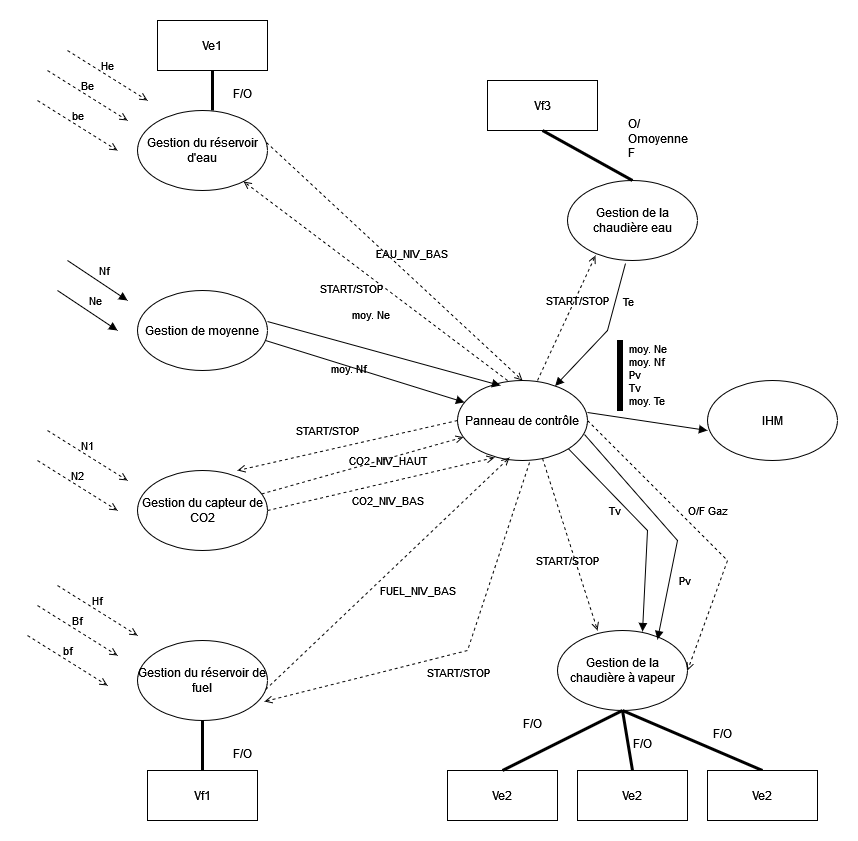

The diagram above was exported from draw.io. Its source (the exported page's mxGraphModel, read from the mxfile embedded in the PNG):
<mxGraphModel dx="1050" dy="558" grid="1" gridSize="10" guides="1" tooltips="1" connect="1" arrows="1" fold="1" page="1" pageScale="1" pageWidth="827" pageHeight="1169" math="0" shadow="0">
  <root>
    <mxCell id="0" />
    <mxCell id="1" parent="0" />
    <mxCell id="JVe_eLRL-p_i7-8KbHK7-1" value="Gestion du réservoir d'eau" style="shape=ellipse;html=1;dashed=0;whiteSpace=wrap;perimeter=ellipsePerimeter;" parent="1" vertex="1">
      <mxGeometry x="130" y="110" width="130" height="80" as="geometry" />
    </mxCell>
    <mxCell id="JVe_eLRL-p_i7-8KbHK7-2" value="Gestion de moyenne" style="shape=ellipse;html=1;dashed=0;whiteSpace=wrap;perimeter=ellipsePerimeter;" parent="1" vertex="1">
      <mxGeometry x="130" y="290" width="130" height="80" as="geometry" />
    </mxCell>
    <mxCell id="JVe_eLRL-p_i7-8KbHK7-3" value="Gestion du capteur de CO2" style="shape=ellipse;html=1;dashed=0;whiteSpace=wrap;perimeter=ellipsePerimeter;" parent="1" vertex="1">
      <mxGeometry x="130" y="470" width="130" height="80" as="geometry" />
    </mxCell>
    <mxCell id="JVe_eLRL-p_i7-8KbHK7-4" value="Gestion du réservoir de fuel" style="shape=ellipse;html=1;dashed=0;whiteSpace=wrap;perimeter=ellipsePerimeter;" parent="1" vertex="1">
      <mxGeometry x="130" y="640" width="130" height="80" as="geometry" />
    </mxCell>
    <mxCell id="JVe_eLRL-p_i7-8KbHK7-5" value="Panneau de contrôle" style="shape=ellipse;html=1;dashed=0;whiteSpace=wrap;perimeter=ellipsePerimeter;" parent="1" vertex="1">
      <mxGeometry x="450" y="380" width="130" height="80" as="geometry" />
    </mxCell>
    <mxCell id="JVe_eLRL-p_i7-8KbHK7-6" value="Gestion de la chaudière à vapeur" style="shape=ellipse;html=1;dashed=0;whiteSpace=wrap;perimeter=ellipsePerimeter;" parent="1" vertex="1">
      <mxGeometry x="550" y="630" width="130" height="80" as="geometry" />
    </mxCell>
    <mxCell id="JVe_eLRL-p_i7-8KbHK7-7" value="Gestion de la chaudière eau" style="shape=ellipse;html=1;dashed=0;whiteSpace=wrap;perimeter=ellipsePerimeter;" parent="1" vertex="1">
      <mxGeometry x="560" y="180" width="130" height="80" as="geometry" />
    </mxCell>
    <mxCell id="JVe_eLRL-p_i7-8KbHK7-8" value="IHM" style="shape=ellipse;html=1;dashed=0;whiteSpace=wrap;perimeter=ellipsePerimeter;" parent="1" vertex="1">
      <mxGeometry x="700" y="380" width="130" height="80" as="geometry" />
    </mxCell>
    <mxCell id="JVe_eLRL-p_i7-8KbHK7-10" value="He" style="html=1;verticalAlign=bottom;labelBackgroundColor=none;endArrow=open;endFill=0;dashed=1;rounded=0;" parent="1" edge="1">
      <mxGeometry width="160" relative="1" as="geometry">
        <mxPoint x="60" y="50" as="sourcePoint" />
        <mxPoint x="140" y="100" as="targetPoint" />
      </mxGeometry>
    </mxCell>
    <mxCell id="JVe_eLRL-p_i7-8KbHK7-11" value="Be" style="html=1;verticalAlign=bottom;labelBackgroundColor=none;endArrow=open;endFill=0;dashed=1;rounded=0;" parent="1" edge="1">
      <mxGeometry width="160" relative="1" as="geometry">
        <mxPoint x="40" y="70" as="sourcePoint" />
        <mxPoint x="120" y="120" as="targetPoint" />
      </mxGeometry>
    </mxCell>
    <mxCell id="JVe_eLRL-p_i7-8KbHK7-12" value="be" style="html=1;verticalAlign=bottom;labelBackgroundColor=none;endArrow=open;endFill=0;dashed=1;rounded=0;" parent="1" edge="1">
      <mxGeometry width="160" relative="1" as="geometry">
        <mxPoint x="30" y="100" as="sourcePoint" />
        <mxPoint x="110" y="150" as="targetPoint" />
      </mxGeometry>
    </mxCell>
    <mxCell id="JVe_eLRL-p_i7-8KbHK7-14" value="&lt;div&gt;Vf1&lt;/div&gt;" style="html=1;whiteSpace=wrap;" parent="1" vertex="1">
      <mxGeometry x="140" y="770" width="110" height="50" as="geometry" />
    </mxCell>
    <mxCell id="JVe_eLRL-p_i7-8KbHK7-18" value="" style="endArrow=none;startArrow=none;endFill=0;startFill=0;endSize=8;html=1;verticalAlign=bottom;labelBackgroundColor=none;strokeWidth=3;rounded=0;exitX=0.5;exitY=0;exitDx=0;exitDy=0;entryX=0.5;entryY=1;entryDx=0;entryDy=0;" parent="1" source="JVe_eLRL-p_i7-8KbHK7-14" target="JVe_eLRL-p_i7-8KbHK7-4" edge="1">
      <mxGeometry width="160" relative="1" as="geometry">
        <mxPoint x="280" y="290" as="sourcePoint" />
        <mxPoint x="213" y="188" as="targetPoint" />
      </mxGeometry>
    </mxCell>
    <mxCell id="JVe_eLRL-p_i7-8KbHK7-24" value="Nf" style="html=1;verticalAlign=bottom;labelBackgroundColor=none;endArrow=block;endFill=1;endSize=6;align=left;rounded=0;" parent="1" edge="1">
      <mxGeometry relative="1" as="geometry">
        <mxPoint x="60" y="260" as="sourcePoint" />
        <mxPoint x="120" y="300" as="targetPoint" />
        <mxPoint as="offset" />
      </mxGeometry>
    </mxCell>
    <mxCell id="JVe_eLRL-p_i7-8KbHK7-25" value="Ne" style="html=1;verticalAlign=bottom;labelBackgroundColor=none;endArrow=block;endFill=1;endSize=6;align=left;rounded=0;" parent="1" edge="1">
      <mxGeometry relative="1" as="geometry">
        <mxPoint x="50" y="290" as="sourcePoint" />
        <mxPoint x="110" y="330" as="targetPoint" />
        <mxPoint as="offset" />
      </mxGeometry>
    </mxCell>
    <mxCell id="JVe_eLRL-p_i7-8KbHK7-26" value="N1" style="html=1;verticalAlign=bottom;labelBackgroundColor=none;endArrow=open;endFill=0;dashed=1;rounded=0;" parent="1" edge="1">
      <mxGeometry width="160" relative="1" as="geometry">
        <mxPoint x="40" y="430" as="sourcePoint" />
        <mxPoint x="120" y="480" as="targetPoint" />
      </mxGeometry>
    </mxCell>
    <mxCell id="JVe_eLRL-p_i7-8KbHK7-27" value="N2" style="html=1;verticalAlign=bottom;labelBackgroundColor=none;endArrow=open;endFill=0;dashed=1;rounded=0;" parent="1" edge="1">
      <mxGeometry width="160" relative="1" as="geometry">
        <mxPoint x="30" y="460" as="sourcePoint" />
        <mxPoint x="110" y="510" as="targetPoint" />
      </mxGeometry>
    </mxCell>
    <mxCell id="JVe_eLRL-p_i7-8KbHK7-28" value="Hf" style="html=1;verticalAlign=bottom;labelBackgroundColor=none;endArrow=open;endFill=0;dashed=1;rounded=0;" parent="1" edge="1">
      <mxGeometry width="160" relative="1" as="geometry">
        <mxPoint x="50" y="585" as="sourcePoint" />
        <mxPoint x="130" y="635" as="targetPoint" />
      </mxGeometry>
    </mxCell>
    <mxCell id="JVe_eLRL-p_i7-8KbHK7-29" value="Bf" style="html=1;verticalAlign=bottom;labelBackgroundColor=none;endArrow=open;endFill=0;dashed=1;rounded=0;" parent="1" edge="1">
      <mxGeometry width="160" relative="1" as="geometry">
        <mxPoint x="30" y="605" as="sourcePoint" />
        <mxPoint x="110" y="655" as="targetPoint" />
      </mxGeometry>
    </mxCell>
    <mxCell id="JVe_eLRL-p_i7-8KbHK7-30" value="bf" style="html=1;verticalAlign=bottom;labelBackgroundColor=none;endArrow=open;endFill=0;dashed=1;rounded=0;" parent="1" edge="1">
      <mxGeometry width="160" relative="1" as="geometry">
        <mxPoint x="20" y="635" as="sourcePoint" />
        <mxPoint x="100" y="685" as="targetPoint" />
      </mxGeometry>
    </mxCell>
    <mxCell id="JVe_eLRL-p_i7-8KbHK7-31" value="Ve1" style="html=1;whiteSpace=wrap;" parent="1" vertex="1">
      <mxGeometry x="150" y="20" width="110" height="50" as="geometry" />
    </mxCell>
    <mxCell id="JVe_eLRL-p_i7-8KbHK7-32" value="" style="endArrow=none;startArrow=none;endFill=0;startFill=0;endSize=8;html=1;verticalAlign=bottom;labelBackgroundColor=none;strokeWidth=3;rounded=0;exitX=0.5;exitY=1;exitDx=0;exitDy=0;" parent="1" source="JVe_eLRL-p_i7-8KbHK7-31" edge="1">
      <mxGeometry width="160" relative="1" as="geometry">
        <mxPoint x="290" y="300" as="sourcePoint" />
        <mxPoint x="205" y="110" as="targetPoint" />
      </mxGeometry>
    </mxCell>
    <mxCell id="JVe_eLRL-p_i7-8KbHK7-33" value="F/O" style="text;strokeColor=none;fillColor=none;spacingLeft=4;spacingRight=4;overflow=hidden;rotatable=0;points=[[0,0.5],[1,0.5]];portConstraint=eastwest;fontSize=12;whiteSpace=wrap;html=1;" parent="1" vertex="1">
      <mxGeometry x="220" y="80" width="40" height="30" as="geometry" />
    </mxCell>
    <mxCell id="JVe_eLRL-p_i7-8KbHK7-34" value="F/O" style="text;strokeColor=none;fillColor=none;spacingLeft=4;spacingRight=4;overflow=hidden;rotatable=0;points=[[0,0.5],[1,0.5]];portConstraint=eastwest;fontSize=12;whiteSpace=wrap;html=1;" parent="1" vertex="1">
      <mxGeometry x="220" y="740" width="40" height="30" as="geometry" />
    </mxCell>
    <mxCell id="JVe_eLRL-p_i7-8KbHK7-35" value="EAU_NIV_BAS" style="html=1;verticalAlign=bottom;labelBackgroundColor=none;endArrow=open;endFill=0;dashed=1;rounded=0;exitX=0.992;exitY=0.4;exitDx=0;exitDy=0;exitPerimeter=0;entryX=0.5;entryY=0;entryDx=0;entryDy=0;" parent="1" source="JVe_eLRL-p_i7-8KbHK7-1" target="JVe_eLRL-p_i7-8KbHK7-5" edge="1">
      <mxGeometry x="0.083" y="10" width="160" relative="1" as="geometry">
        <mxPoint x="270" y="160" as="sourcePoint" />
        <mxPoint x="350" y="210" as="targetPoint" />
        <mxPoint as="offset" />
      </mxGeometry>
    </mxCell>
    <mxCell id="JVe_eLRL-p_i7-8KbHK7-37" value="moy. Ne" style="html=1;verticalAlign=bottom;labelBackgroundColor=none;endArrow=block;endFill=1;endSize=6;align=left;rounded=0;exitX=1;exitY=0.388;exitDx=0;exitDy=0;exitPerimeter=0;entryX=0.331;entryY=0.063;entryDx=0;entryDy=0;entryPerimeter=0;" parent="1" source="JVe_eLRL-p_i7-8KbHK7-2" target="JVe_eLRL-p_i7-8KbHK7-5" edge="1">
      <mxGeometry x="-0.3335" y="19" relative="1" as="geometry">
        <mxPoint x="290" y="310" as="sourcePoint" />
        <mxPoint x="350" y="350" as="targetPoint" />
        <mxPoint as="offset" />
      </mxGeometry>
    </mxCell>
    <mxCell id="JVe_eLRL-p_i7-8KbHK7-38" value="moy. Nf" style="html=1;verticalAlign=bottom;labelBackgroundColor=none;endArrow=block;endFill=1;endSize=6;align=left;rounded=0;exitX=0.985;exitY=0.625;exitDx=0;exitDy=0;exitPerimeter=0;" parent="1" source="JVe_eLRL-p_i7-8KbHK7-2" target="JVe_eLRL-p_i7-8KbHK7-5" edge="1">
      <mxGeometry x="-0.3088" y="-17" relative="1" as="geometry">
        <mxPoint x="270" y="341" as="sourcePoint" />
        <mxPoint x="469" y="270" as="targetPoint" />
        <mxPoint as="offset" />
      </mxGeometry>
    </mxCell>
    <mxCell id="JVe_eLRL-p_i7-8KbHK7-39" value="START/STOP" style="html=1;verticalAlign=bottom;labelBackgroundColor=none;endArrow=open;endFill=0;dashed=1;rounded=0;exitX=0.385;exitY=0;exitDx=0;exitDy=0;exitPerimeter=0;" parent="1" source="JVe_eLRL-p_i7-8KbHK7-5" target="JVe_eLRL-p_i7-8KbHK7-1" edge="1">
      <mxGeometry x="0.0537" y="29" width="160" relative="1" as="geometry">
        <mxPoint x="269" y="152" as="sourcePoint" />
        <mxPoint x="468" y="220" as="targetPoint" />
        <mxPoint as="offset" />
      </mxGeometry>
    </mxCell>
    <mxCell id="JVe_eLRL-p_i7-8KbHK7-40" value="CO2_NIV_HAUT" style="html=1;verticalAlign=bottom;labelBackgroundColor=none;endArrow=open;endFill=0;dashed=1;rounded=0;" parent="1" source="JVe_eLRL-p_i7-8KbHK7-3" target="JVe_eLRL-p_i7-8KbHK7-5" edge="1">
      <mxGeometry x="0.2167" y="-12" width="160" relative="1" as="geometry">
        <mxPoint x="269" y="152" as="sourcePoint" />
        <mxPoint x="525" y="390" as="targetPoint" />
        <mxPoint y="-1" as="offset" />
      </mxGeometry>
    </mxCell>
    <mxCell id="JVe_eLRL-p_i7-8KbHK7-41" value="CO2_NIV_BAS" style="html=1;verticalAlign=bottom;labelBackgroundColor=none;endArrow=open;endFill=0;dashed=1;rounded=0;exitX=1;exitY=0.5;exitDx=0;exitDy=0;entryX=0.285;entryY=0.963;entryDx=0;entryDy=0;entryPerimeter=0;" parent="1" source="JVe_eLRL-p_i7-8KbHK7-3" target="JVe_eLRL-p_i7-8KbHK7-5" edge="1">
      <mxGeometry x="0.0025" y="-27" width="160" relative="1" as="geometry">
        <mxPoint x="264" y="503" as="sourcePoint" />
        <mxPoint x="466" y="447" as="targetPoint" />
        <mxPoint as="offset" />
      </mxGeometry>
    </mxCell>
    <mxCell id="JVe_eLRL-p_i7-8KbHK7-42" value="FUEL_NIV_BAS" style="html=1;verticalAlign=bottom;labelBackgroundColor=none;endArrow=open;endFill=0;dashed=1;rounded=0;exitX=0.985;exitY=0.613;exitDx=0;exitDy=0;entryX=0.4;entryY=0.963;entryDx=0;entryDy=0;entryPerimeter=0;exitPerimeter=0;" parent="1" source="JVe_eLRL-p_i7-8KbHK7-4" target="JVe_eLRL-p_i7-8KbHK7-5" edge="1">
      <mxGeometry x="0.0187" y="-40" width="160" relative="1" as="geometry">
        <mxPoint x="270" y="520" as="sourcePoint" />
        <mxPoint x="497" y="467" as="targetPoint" />
        <mxPoint as="offset" />
      </mxGeometry>
    </mxCell>
    <mxCell id="JVe_eLRL-p_i7-8KbHK7-44" value="START/STOP" style="html=1;verticalAlign=bottom;labelBackgroundColor=none;endArrow=open;endFill=0;dashed=1;rounded=0;exitX=0.615;exitY=0;exitDx=0;exitDy=0;exitPerimeter=0;entryX=0.215;entryY=0.938;entryDx=0;entryDy=0;entryPerimeter=0;" parent="1" source="JVe_eLRL-p_i7-8KbHK7-5" target="JVe_eLRL-p_i7-8KbHK7-7" edge="1">
      <mxGeometry x="0.1666" y="-7" width="160" relative="1" as="geometry">
        <mxPoint x="510" y="390" as="sourcePoint" />
        <mxPoint x="246" y="191" as="targetPoint" />
        <mxPoint as="offset" />
      </mxGeometry>
    </mxCell>
    <mxCell id="JVe_eLRL-p_i7-8KbHK7-45" value="START/STOP" style="html=1;verticalAlign=bottom;labelBackgroundColor=none;endArrow=open;endFill=0;dashed=1;rounded=0;exitX=0.654;exitY=0.975;exitDx=0;exitDy=0;exitPerimeter=0;entryX=0.308;entryY=0;entryDx=0;entryDy=0;entryPerimeter=0;" parent="1" source="JVe_eLRL-p_i7-8KbHK7-5" target="JVe_eLRL-p_i7-8KbHK7-6" edge="1">
      <mxGeometry x="0.2657" y="-10" width="160" relative="1" as="geometry">
        <mxPoint x="540" y="390" as="sourcePoint" />
        <mxPoint x="598" y="265" as="targetPoint" />
        <mxPoint as="offset" />
      </mxGeometry>
    </mxCell>
    <mxCell id="JVe_eLRL-p_i7-8KbHK7-46" value="START/STOP" style="html=1;verticalAlign=bottom;labelBackgroundColor=none;endArrow=open;endFill=0;dashed=1;rounded=0;exitX=0.554;exitY=1.025;exitDx=0;exitDy=0;exitPerimeter=0;entryX=0.977;entryY=0.763;entryDx=0;entryDy=0;entryPerimeter=0;" parent="1" source="JVe_eLRL-p_i7-8KbHK7-5" target="JVe_eLRL-p_i7-8KbHK7-4" edge="1">
      <mxGeometry x="0.0537" y="29" width="160" relative="1" as="geometry">
        <mxPoint x="550" y="400" as="sourcePoint" />
        <mxPoint x="270" y="710" as="targetPoint" />
        <mxPoint as="offset" />
        <Array as="points">
          <mxPoint x="460" y="650" />
        </Array>
      </mxGeometry>
    </mxCell>
    <mxCell id="JVe_eLRL-p_i7-8KbHK7-47" value="START/STOP" style="html=1;verticalAlign=bottom;labelBackgroundColor=none;endArrow=open;endFill=0;dashed=1;rounded=0;exitX=0;exitY=0.5;exitDx=0;exitDy=0;" parent="1" source="JVe_eLRL-p_i7-8KbHK7-5" edge="1">
      <mxGeometry x="0.1631" y="-9" width="160" relative="1" as="geometry">
        <mxPoint x="560" y="410" as="sourcePoint" />
        <mxPoint x="230" y="470" as="targetPoint" />
        <mxPoint as="offset" />
      </mxGeometry>
    </mxCell>
    <mxCell id="JVe_eLRL-p_i7-8KbHK7-48" value="Tv" style="html=1;verticalAlign=bottom;labelBackgroundColor=none;endArrow=block;endFill=1;endSize=6;align=left;rounded=0;exitX=1;exitY=1;exitDx=0;exitDy=0;entryX=0.654;entryY=0.013;entryDx=0;entryDy=0;entryPerimeter=0;" parent="1" source="JVe_eLRL-p_i7-8KbHK7-5" target="JVe_eLRL-p_i7-8KbHK7-6" edge="1">
      <mxGeometry x="-0.2675" y="-22" relative="1" as="geometry">
        <mxPoint x="270" y="331" as="sourcePoint" />
        <mxPoint x="640" y="620" as="targetPoint" />
        <mxPoint as="offset" />
        <Array as="points">
          <mxPoint x="640" y="530" />
        </Array>
      </mxGeometry>
    </mxCell>
    <mxCell id="JVe_eLRL-p_i7-8KbHK7-49" value="Pv" style="html=1;verticalAlign=bottom;labelBackgroundColor=none;endArrow=block;endFill=1;endSize=6;align=left;rounded=0;entryX=0.692;entryY=-0.012;entryDx=0;entryDy=0;entryPerimeter=0;exitX=0.977;exitY=0.675;exitDx=0;exitDy=0;exitPerimeter=0;" parent="1" source="JVe_eLRL-p_i7-8KbHK7-5" edge="1">
      <mxGeometry x="0.5703" y="10" relative="1" as="geometry">
        <mxPoint x="571" y="458" as="sourcePoint" />
        <mxPoint x="650" y="639" as="targetPoint" />
        <mxPoint as="offset" />
        <Array as="points">
          <mxPoint x="670" y="540" />
        </Array>
      </mxGeometry>
    </mxCell>
    <mxCell id="JVe_eLRL-p_i7-8KbHK7-50" value="O/F Gaz" style="html=1;verticalAlign=bottom;labelBackgroundColor=none;endArrow=open;endFill=0;dashed=1;rounded=0;exitX=1;exitY=0.5;exitDx=0;exitDy=0;entryX=1;entryY=0.5;entryDx=0;entryDy=0;" parent="1" source="JVe_eLRL-p_i7-8KbHK7-5" target="JVe_eLRL-p_i7-8KbHK7-6" edge="1">
      <mxGeometry x="-0.0124" y="14" width="160" relative="1" as="geometry">
        <mxPoint x="532" y="472" as="sourcePoint" />
        <mxPoint x="267" y="711" as="targetPoint" />
        <mxPoint as="offset" />
        <Array as="points">
          <mxPoint x="720" y="560" />
        </Array>
      </mxGeometry>
    </mxCell>
    <mxCell id="JVe_eLRL-p_i7-8KbHK7-51" value="&lt;div&gt;moy. Ne&lt;/div&gt;&lt;div&gt;moy. Nf&lt;/div&gt;&lt;div&gt;Pv&lt;/div&gt;&lt;div&gt;Tv&lt;/div&gt;&lt;div&gt;moy. Te&lt;br&gt;&lt;/div&gt;" style="html=1;verticalAlign=bottom;labelBackgroundColor=none;endArrow=block;endFill=1;endSize=6;align=left;rounded=0;exitX=1;exitY=0.4;exitDx=0;exitDy=0;exitPerimeter=0;entryX=0;entryY=0.625;entryDx=0;entryDy=0;entryPerimeter=0;" parent="1" source="JVe_eLRL-p_i7-8KbHK7-5" target="JVe_eLRL-p_i7-8KbHK7-8" edge="1">
      <mxGeometry x="-0.3529" y="8" relative="1" as="geometry">
        <mxPoint x="270" y="331" as="sourcePoint" />
        <mxPoint x="650" y="340" as="targetPoint" />
        <mxPoint as="offset" />
      </mxGeometry>
    </mxCell>
    <mxCell id="JVe_eLRL-p_i7-8KbHK7-53" value="" style="html=1;points=[];perimeter=orthogonalPerimeter;fillColor=strokeColor;" parent="1" vertex="1">
      <mxGeometry x="610" y="340" width="5" height="70" as="geometry" />
    </mxCell>
    <mxCell id="JVe_eLRL-p_i7-8KbHK7-54" value="Te" style="html=1;verticalAlign=bottom;labelBackgroundColor=none;endArrow=block;endFill=1;endSize=6;align=left;rounded=0;exitX=0.446;exitY=1.038;exitDx=0;exitDy=0;exitPerimeter=0;" parent="1" source="JVe_eLRL-p_i7-8KbHK7-7" target="JVe_eLRL-p_i7-8KbHK7-5" edge="1">
      <mxGeometry x="-0.3529" y="8" relative="1" as="geometry">
        <mxPoint x="590" y="422" as="sourcePoint" />
        <mxPoint x="710" y="440" as="targetPoint" />
        <mxPoint as="offset" />
        <Array as="points">
          <mxPoint x="600" y="330" />
        </Array>
      </mxGeometry>
    </mxCell>
    <mxCell id="JVe_eLRL-p_i7-8KbHK7-55" value="Vf3" style="html=1;whiteSpace=wrap;" parent="1" vertex="1">
      <mxGeometry x="480" y="80" width="110" height="50" as="geometry" />
    </mxCell>
    <mxCell id="JVe_eLRL-p_i7-8KbHK7-56" value="" style="endArrow=none;startArrow=none;endFill=0;startFill=0;endSize=8;html=1;verticalAlign=bottom;labelBackgroundColor=none;strokeWidth=3;rounded=0;exitX=0.5;exitY=1;exitDx=0;exitDy=0;entryX=0.5;entryY=0;entryDx=0;entryDy=0;" parent="1" source="JVe_eLRL-p_i7-8KbHK7-55" target="JVe_eLRL-p_i7-8KbHK7-7" edge="1">
      <mxGeometry width="160" relative="1" as="geometry">
        <mxPoint x="720" y="350" as="sourcePoint" />
        <mxPoint x="635" y="160" as="targetPoint" />
      </mxGeometry>
    </mxCell>
    <mxCell id="JVe_eLRL-p_i7-8KbHK7-57" value="O/Omoyenne/F" style="text;strokeColor=none;fillColor=none;spacingLeft=4;spacingRight=4;overflow=hidden;rotatable=0;points=[[0,0.5],[1,0.5]];portConstraint=eastwest;fontSize=12;whiteSpace=wrap;html=1;" parent="1" vertex="1">
      <mxGeometry x="615" y="110" width="70" height="55" as="geometry" />
    </mxCell>
    <mxCell id="JVe_eLRL-p_i7-8KbHK7-59" value="&lt;div&gt;Ve2&lt;/div&gt;" style="html=1;whiteSpace=wrap;" parent="1" vertex="1">
      <mxGeometry x="440" y="770" width="110" height="50" as="geometry" />
    </mxCell>
    <mxCell id="JVe_eLRL-p_i7-8KbHK7-60" value="" style="endArrow=none;startArrow=none;endFill=0;startFill=0;endSize=8;html=1;verticalAlign=bottom;labelBackgroundColor=none;strokeWidth=3;rounded=0;exitX=0.5;exitY=0;exitDx=0;exitDy=0;entryX=0.5;entryY=1;entryDx=0;entryDy=0;" parent="1" source="JVe_eLRL-p_i7-8KbHK7-59" target="JVe_eLRL-p_i7-8KbHK7-6" edge="1">
      <mxGeometry width="160" relative="1" as="geometry">
        <mxPoint x="630" y="1020" as="sourcePoint" />
        <mxPoint x="545" y="830" as="targetPoint" />
      </mxGeometry>
    </mxCell>
    <mxCell id="JVe_eLRL-p_i7-8KbHK7-61" value="F/O" style="text;strokeColor=none;fillColor=none;spacingLeft=4;spacingRight=4;overflow=hidden;rotatable=0;points=[[0,0.5],[1,0.5]];portConstraint=eastwest;fontSize=12;whiteSpace=wrap;html=1;" parent="1" vertex="1">
      <mxGeometry x="620" y="730" width="40" height="30" as="geometry" />
    </mxCell>
    <mxCell id="JVe_eLRL-p_i7-8KbHK7-62" value="&lt;div&gt;Ve2&lt;/div&gt;" style="html=1;whiteSpace=wrap;" parent="1" vertex="1">
      <mxGeometry x="570" y="770" width="110" height="50" as="geometry" />
    </mxCell>
    <mxCell id="JVe_eLRL-p_i7-8KbHK7-63" value="" style="endArrow=none;startArrow=none;endFill=0;startFill=0;endSize=8;html=1;verticalAlign=bottom;labelBackgroundColor=none;strokeWidth=3;rounded=0;exitX=0.5;exitY=0;exitDx=0;exitDy=0;entryX=0.5;entryY=1;entryDx=0;entryDy=0;" parent="1" source="JVe_eLRL-p_i7-8KbHK7-62" target="JVe_eLRL-p_i7-8KbHK7-6" edge="1">
      <mxGeometry width="160" relative="1" as="geometry">
        <mxPoint x="505" y="780" as="sourcePoint" />
        <mxPoint x="630" y="714" as="targetPoint" />
      </mxGeometry>
    </mxCell>
    <mxCell id="JVe_eLRL-p_i7-8KbHK7-64" value="" style="endArrow=none;startArrow=none;endFill=0;startFill=0;endSize=8;html=1;verticalAlign=bottom;labelBackgroundColor=none;strokeWidth=3;rounded=0;entryX=0.5;entryY=1;entryDx=0;entryDy=0;exitX=0.5;exitY=0;exitDx=0;exitDy=0;" parent="1" source="JVe_eLRL-p_i7-8KbHK7-65" target="JVe_eLRL-p_i7-8KbHK7-6" edge="1">
      <mxGeometry width="160" relative="1" as="geometry">
        <mxPoint x="750" y="760" as="sourcePoint" />
        <mxPoint x="625" y="720" as="targetPoint" />
      </mxGeometry>
    </mxCell>
    <mxCell id="JVe_eLRL-p_i7-8KbHK7-65" value="&lt;div&gt;Ve2&lt;/div&gt;" style="html=1;whiteSpace=wrap;" parent="1" vertex="1">
      <mxGeometry x="700" y="770" width="110" height="50" as="geometry" />
    </mxCell>
    <mxCell id="JVe_eLRL-p_i7-8KbHK7-66" value="F/O" style="text;strokeColor=none;fillColor=none;spacingLeft=4;spacingRight=4;overflow=hidden;rotatable=0;points=[[0,0.5],[1,0.5]];portConstraint=eastwest;fontSize=12;whiteSpace=wrap;html=1;" parent="1" vertex="1">
      <mxGeometry x="510" y="710" width="40" height="30" as="geometry" />
    </mxCell>
    <mxCell id="JVe_eLRL-p_i7-8KbHK7-67" value="F/O" style="text;strokeColor=none;fillColor=none;spacingLeft=4;spacingRight=4;overflow=hidden;rotatable=0;points=[[0,0.5],[1,0.5]];portConstraint=eastwest;fontSize=12;whiteSpace=wrap;html=1;" parent="1" vertex="1">
      <mxGeometry x="700" y="720" width="40" height="30" as="geometry" />
    </mxCell>
  </root>
</mxGraphModel>